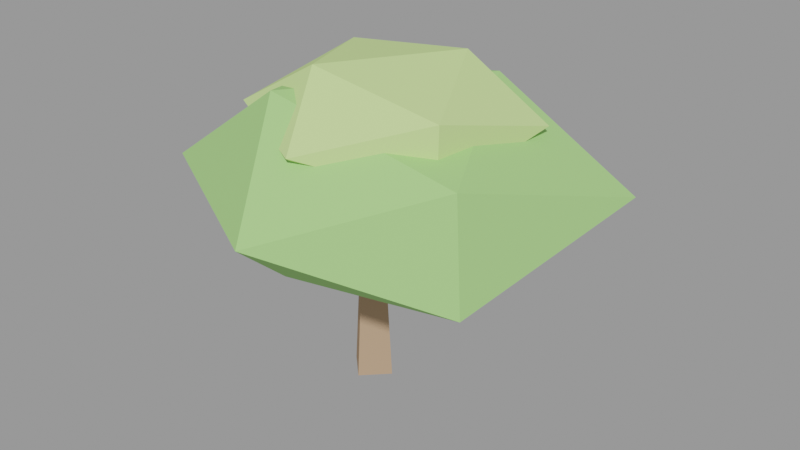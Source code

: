 # Source: arvore_ancia_lod.blend  (saved by Blender 3.6.14; exported with 4.5.12 LTS)
import bpy
from mathutils import Matrix  # noqa: F401  (used for matrix-valued properties, if any)

bpy.ops.wm.read_factory_settings(use_empty=True)
scene = bpy.context.scene
scene.name = 'Scene'

# ---- materials (node trees are filled in below, after node groups)
mat_slot_bark = bpy.data.materials.new('slot_bark')
mat_slot_bark.use_transparent_shadow = False
mat_slot_bark.diffuse_color = (0.47, 0.31, 0.2, 1.0)
mat_slot_leaf = bpy.data.materials.new('slot_leaf')
mat_slot_leaf.use_transparent_shadow = False
mat_slot_leaf.diffuse_color = (0.36, 0.66, 0.22, 1.0)
mat_slot_leaflight = bpy.data.materials.new('slot_leaflight')
mat_slot_leaflight.use_transparent_shadow = False
mat_slot_leaflight.diffuse_color = (0.58, 0.8, 0.3, 1.0)

# ---- material node trees

# ---- meshes
me_tronco = bpy.data.meshes.new('Tronco')
me_tronco.from_pydata([(1.0, 0.0, -3.204), (6.123e-17, 1.0, -3.204), (-1.0, 1.225e-16, -3.204), (-1.837e-16, -1.0, -3.204), (0.6, 0.0, 3.204), (3.674e-17, 0.6, 3.204), (-0.6, 7.348e-17, 3.204), (-1.102e-16, -0.6, 3.204)], [], [(0, 1, 5, 4), (1, 2, 6, 5), (2, 3, 7, 6), (3, 0, 4, 7), (3, 2, 1, 0), (4, 5, 6, 7)])
me_tronco.materials.append(mat_slot_bark)
me_tronco.update()
me_copa = bpy.data.meshes.new('Copa')
me_copa.from_pydata([(-0.2383, -8.302, -0.07832), (5.956, -3.986, -2.461), (-2.539, -3.88, -3.827), (-7.967, -4.022, -0.07832), (-2.635, -4.036, 3.827), (5.485, -3.695, 2.123), (1.928, 3.347, -3.608), (-6.721, 3.849, -2.572), (-6.152, 3.497, 2.196), (2.011, 3.482, 3.587), (7.967, 3.945, -0.07832), (-0.2383, 8.302, -0.07832)], [], [(0, 2, 1), (1, 5, 0), (0, 3, 2), (0, 4, 3), (0, 5, 4), (1, 10, 5), (2, 6, 1), (3, 7, 2), (4, 8, 3), (5, 9, 4), (1, 6, 10), (2, 7, 6), (3, 8, 7), (4, 9, 8), (5, 10, 9), (6, 11, 10), (7, 11, 6), (8, 11, 7), (9, 11, 8), (10, 11, 9)])
me_copa.materials.append(mat_slot_leaf)
me_copa.update()
me_copa_0 = bpy.data.meshes.new('Copa 0')
me_copa_0.from_pydata([(0.01635, -5.384, 0.009408), (4.15, -2.331, -1.356), (-1.576, -2.352, -2.218), (-5.251, -2.41, 0.009408), (-1.562, -2.33, 2.218), (4.265, -2.402, 1.413), (1.422, 2.499, -1.957), (-3.942, 2.67, -1.298), (-4.246, 2.858, 1.417), (1.573, 2.743, 2.187), (5.251, 2.842, 0.009408), (0.01635, 5.384, 0.009408)], [], [(0, 2, 1), (1, 5, 0), (0, 3, 2), (0, 4, 3), (0, 5, 4), (1, 10, 5), (2, 6, 1), (3, 7, 2), (4, 8, 3), (5, 9, 4), (1, 6, 10), (2, 7, 6), (3, 8, 7), (4, 9, 8), (5, 10, 9), (6, 11, 10), (7, 11, 6), (8, 11, 7), (9, 11, 8), (10, 11, 9)])
me_copa_0.materials.append(mat_slot_leaflight)
me_copa_0.update()

# ---- objects
ob_arvore_ancia_lod = bpy.data.objects.new('arvore_ancia_lod', None)
ob_arvore_ancia_lod_tronco_bark = bpy.data.objects.new('arvore_ancia_lod~Tronco@bark', me_tronco)
ob_arvore_ancia_lod_copa_leaf = bpy.data.objects.new('arvore_ancia_lod~Copa@leaf', me_copa)
ob_arvore_ancia_lod_copa_0_leaflight = bpy.data.objects.new('arvore_ancia_lod~Copa 0@leaflight', me_copa_0)

# ---- transforms, parenting, visibility, modifiers, constraints
ob_arvore_ancia_lod.location = (0.0, 0.0, 0.0)
ob_arvore_ancia_lod.empty_display_size = 0.08
ob_arvore_ancia_lod_tronco_bark.location = (0.0, 0.0, 3.004)
ob_arvore_ancia_lod_copa_leaf.location = (1.141, 0.3489, 8.986)
ob_arvore_ancia_lod_copa_0_leaflight.location = (0.8862, -0.03332, 11.4)

# ---- collection membership
scene.collection.objects.link(ob_arvore_ancia_lod)
scene.collection.objects.link(ob_arvore_ancia_lod_tronco_bark)
scene.collection.objects.link(ob_arvore_ancia_lod_copa_leaf)
scene.collection.objects.link(ob_arvore_ancia_lod_copa_0_leaflight)

# ---- scene / render settings (as saved in the file)
scene.frame_start = 1; scene.frame_end = 250; scene.frame_set(1)
scene.render.engine = 'BLENDER_EEVEE_NEXT'
scene.cycles.sampling_pattern = 'TABULATED_SOBOL'
scene.view_settings.view_transform = 'Filmic'
bpy.context.view_layer.update()

# ---- added for rendering (the .blend has no active camera and no usable light): camera, sun + grey world if the file has none
cam_auto = bpy.data.cameras.new('AutoCamera')
cam_auto.lens = 50.0
cam_auto.sensor_width = 36.0
cam_auto.clip_end = 1000.0
ob_auto_camera = bpy.data.objects.new('AutoCamera', cam_auto)
scene.collection.objects.link(ob_auto_camera)
ob_auto_camera.location = (25.9749, -29.452, 26.5751)
ob_auto_camera.rotation_euler = (1.09748, -7.21219e-08, 0.694738)
scene.camera = ob_auto_camera
light_auto_sun = bpy.data.lights.new('AutoSun', 'SUN')
light_auto_sun.energy = 3.0
light_auto_sun.angle = 0.0523599
ob_auto_sun = bpy.data.objects.new('AutoSun', light_auto_sun)
scene.collection.objects.link(ob_auto_sun)
ob_auto_sun.rotation_euler = (0.872665, 0.174533, 0.523599)
if scene.world is None:
    world_auto = bpy.data.worlds.new('AutoWorld')
    world_auto.color = (0.3, 0.3, 0.3)
    scene.world = world_auto
bpy.context.view_layer.update()

